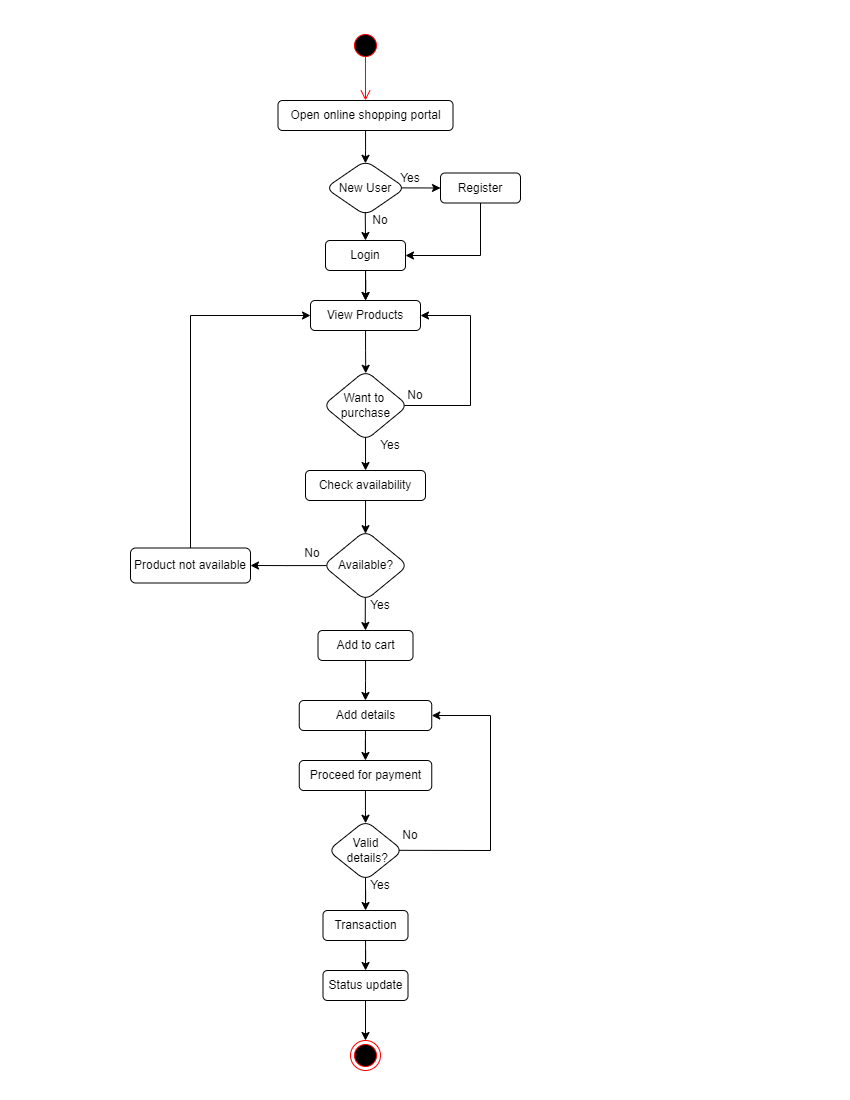

The diagram above was exported from draw.io. Its source (the exported page's mxGraphModel, read from the mxfile embedded in the PNG):
<mxGraphModel dx="686" dy="353" grid="1" gridSize="10" guides="1" tooltips="1" connect="1" arrows="1" fold="1" page="1" pageScale="1" pageWidth="850" pageHeight="1100" math="0" shadow="0">
  <root>
    <mxCell id="0" />
    <mxCell id="1" parent="0" />
    <mxCell id="2pwd6qEAXqoJuRV4_KrS-1" value="" style="ellipse;html=1;shape=startState;fillColor=#000000;strokeColor=#ff0000;" vertex="1" parent="1">
      <mxGeometry x="350" y="30" width="30" height="30" as="geometry" />
    </mxCell>
    <mxCell id="2pwd6qEAXqoJuRV4_KrS-2" value="" style="edgeStyle=orthogonalEdgeStyle;html=1;verticalAlign=bottom;endArrow=open;endSize=8;strokeColor=#ff0000;rounded=0;exitX=0.499;exitY=0.857;exitDx=0;exitDy=0;exitPerimeter=0;" edge="1" source="2pwd6qEAXqoJuRV4_KrS-1" parent="1">
      <mxGeometry relative="1" as="geometry">
        <mxPoint x="365" y="100" as="targetPoint" />
        <mxPoint x="365" y="60" as="sourcePoint" />
      </mxGeometry>
    </mxCell>
    <mxCell id="2pwd6qEAXqoJuRV4_KrS-5" value="" style="edgeStyle=orthogonalEdgeStyle;rounded=0;orthogonalLoop=1;jettySize=auto;html=1;entryX=0.499;entryY=0.051;entryDx=0;entryDy=0;entryPerimeter=0;" edge="1" parent="1" source="2pwd6qEAXqoJuRV4_KrS-3" target="2pwd6qEAXqoJuRV4_KrS-4">
      <mxGeometry relative="1" as="geometry">
        <mxPoint x="365" y="160" as="targetPoint" />
      </mxGeometry>
    </mxCell>
    <mxCell id="2pwd6qEAXqoJuRV4_KrS-3" value="Open online shopping portal" style="rounded=1;whiteSpace=wrap;html=1;" vertex="1" parent="1">
      <mxGeometry x="277.5" y="100" width="175" height="30" as="geometry" />
    </mxCell>
    <mxCell id="2pwd6qEAXqoJuRV4_KrS-4" value="New User" style="rhombus;whiteSpace=wrap;html=1;rounded=1;" vertex="1" parent="1">
      <mxGeometry x="325" y="160" width="80" height="55" as="geometry" />
    </mxCell>
    <mxCell id="2pwd6qEAXqoJuRV4_KrS-6" value="" style="endArrow=classic;html=1;rounded=0;exitX=0.5;exitY=1;exitDx=0;exitDy=0;startArrow=none;" edge="1" parent="1" source="2pwd6qEAXqoJuRV4_KrS-8">
      <mxGeometry width="50" height="50" relative="1" as="geometry">
        <mxPoint x="340" y="220" as="sourcePoint" />
        <mxPoint x="365" y="260" as="targetPoint" />
      </mxGeometry>
    </mxCell>
    <mxCell id="2pwd6qEAXqoJuRV4_KrS-7" value="" style="endArrow=classic;html=1;rounded=0;exitX=0.95;exitY=0.498;exitDx=0;exitDy=0;exitPerimeter=0;entryX=0;entryY=0.5;entryDx=0;entryDy=0;" edge="1" parent="1" source="2pwd6qEAXqoJuRV4_KrS-4" target="2pwd6qEAXqoJuRV4_KrS-9">
      <mxGeometry width="50" height="50" relative="1" as="geometry">
        <mxPoint x="375" y="225" as="sourcePoint" />
        <mxPoint x="440" y="188" as="targetPoint" />
      </mxGeometry>
    </mxCell>
    <mxCell id="2pwd6qEAXqoJuRV4_KrS-12" value="" style="edgeStyle=orthogonalEdgeStyle;rounded=0;orthogonalLoop=1;jettySize=auto;html=1;" edge="1" parent="1" source="2pwd6qEAXqoJuRV4_KrS-8" target="2pwd6qEAXqoJuRV4_KrS-11">
      <mxGeometry relative="1" as="geometry" />
    </mxCell>
    <mxCell id="2pwd6qEAXqoJuRV4_KrS-10" style="edgeStyle=orthogonalEdgeStyle;rounded=0;orthogonalLoop=1;jettySize=auto;html=1;exitX=0.5;exitY=1;exitDx=0;exitDy=0;entryX=1;entryY=0.5;entryDx=0;entryDy=0;" edge="1" parent="1" source="2pwd6qEAXqoJuRV4_KrS-9" target="2pwd6qEAXqoJuRV4_KrS-8">
      <mxGeometry relative="1" as="geometry">
        <mxPoint x="410" y="260" as="targetPoint" />
        <Array as="points">
          <mxPoint x="480" y="255" />
        </Array>
      </mxGeometry>
    </mxCell>
    <mxCell id="2pwd6qEAXqoJuRV4_KrS-9" value="Register" style="rounded=1;whiteSpace=wrap;html=1;" vertex="1" parent="1">
      <mxGeometry x="440" y="172.5" width="80" height="30" as="geometry" />
    </mxCell>
    <mxCell id="2pwd6qEAXqoJuRV4_KrS-21" value="" style="edgeStyle=orthogonalEdgeStyle;rounded=0;orthogonalLoop=1;jettySize=auto;html=1;entryX=0.503;entryY=0.04;entryDx=0;entryDy=0;entryPerimeter=0;" edge="1" parent="1" source="2pwd6qEAXqoJuRV4_KrS-11" target="2pwd6qEAXqoJuRV4_KrS-20">
      <mxGeometry relative="1" as="geometry" />
    </mxCell>
    <mxCell id="2pwd6qEAXqoJuRV4_KrS-11" value="View Products" style="rounded=1;whiteSpace=wrap;html=1;" vertex="1" parent="1">
      <mxGeometry x="310" y="300" width="110" height="30" as="geometry" />
    </mxCell>
    <mxCell id="2pwd6qEAXqoJuRV4_KrS-16" value="" style="edgeStyle=orthogonalEdgeStyle;rounded=0;orthogonalLoop=1;jettySize=auto;html=1;" edge="1" parent="1" source="2pwd6qEAXqoJuRV4_KrS-8" target="2pwd6qEAXqoJuRV4_KrS-11">
      <mxGeometry relative="1" as="geometry" />
    </mxCell>
    <mxCell id="2pwd6qEAXqoJuRV4_KrS-8" value="Login" style="rounded=1;whiteSpace=wrap;html=1;" vertex="1" parent="1">
      <mxGeometry x="325" y="240" width="80" height="30" as="geometry" />
    </mxCell>
    <mxCell id="2pwd6qEAXqoJuRV4_KrS-15" value="" style="edgeStyle=orthogonalEdgeStyle;rounded=0;orthogonalLoop=1;jettySize=auto;html=1;entryX=0.5;entryY=0;entryDx=0;entryDy=0;exitX=0.497;exitY=0.943;exitDx=0;exitDy=0;exitPerimeter=0;" edge="1" parent="1" source="2pwd6qEAXqoJuRV4_KrS-4" target="2pwd6qEAXqoJuRV4_KrS-8">
      <mxGeometry relative="1" as="geometry">
        <mxPoint x="375" y="280" as="sourcePoint" />
        <mxPoint x="375" y="310" as="targetPoint" />
      </mxGeometry>
    </mxCell>
    <mxCell id="2pwd6qEAXqoJuRV4_KrS-17" value="Yes" style="text;html=1;strokeColor=none;fillColor=none;align=center;verticalAlign=middle;whiteSpace=wrap;rounded=0;" vertex="1" parent="1">
      <mxGeometry x="400" y="172.5" width="20" height="10" as="geometry" />
    </mxCell>
    <mxCell id="2pwd6qEAXqoJuRV4_KrS-18" value="No" style="text;html=1;strokeColor=none;fillColor=none;align=center;verticalAlign=middle;whiteSpace=wrap;rounded=0;" vertex="1" parent="1">
      <mxGeometry x="370" y="215" width="20" height="10" as="geometry" />
    </mxCell>
    <mxCell id="2pwd6qEAXqoJuRV4_KrS-23" value="" style="edgeStyle=orthogonalEdgeStyle;rounded=0;orthogonalLoop=1;jettySize=auto;html=1;exitX=0.5;exitY=0.953;exitDx=0;exitDy=0;exitPerimeter=0;" edge="1" parent="1" source="2pwd6qEAXqoJuRV4_KrS-20">
      <mxGeometry relative="1" as="geometry">
        <mxPoint x="365.0476190476188" y="470" as="targetPoint" />
      </mxGeometry>
    </mxCell>
    <mxCell id="2pwd6qEAXqoJuRV4_KrS-20" value="Want to&amp;nbsp;&lt;br&gt;purchase" style="rhombus;whiteSpace=wrap;html=1;rounded=1;" vertex="1" parent="1">
      <mxGeometry x="322.5" y="370" width="85" height="70" as="geometry" />
    </mxCell>
    <mxCell id="2pwd6qEAXqoJuRV4_KrS-25" value="" style="edgeStyle=orthogonalEdgeStyle;rounded=0;orthogonalLoop=1;jettySize=auto;html=1;entryX=0.5;entryY=0.045;entryDx=0;entryDy=0;entryPerimeter=0;" edge="1" parent="1" target="2pwd6qEAXqoJuRV4_KrS-31">
      <mxGeometry relative="1" as="geometry">
        <mxPoint x="365.0476190476188" y="500" as="sourcePoint" />
        <mxPoint x="365" y="530" as="targetPoint" />
      </mxGeometry>
    </mxCell>
    <mxCell id="2pwd6qEAXqoJuRV4_KrS-28" value="Yes" style="text;html=1;strokeColor=none;fillColor=none;align=center;verticalAlign=middle;whiteSpace=wrap;rounded=0;" vertex="1" parent="1">
      <mxGeometry x="380" y="440" width="20" height="10" as="geometry" />
    </mxCell>
    <mxCell id="2pwd6qEAXqoJuRV4_KrS-29" value="" style="endArrow=classic;html=1;rounded=0;exitX=0.956;exitY=0.5;exitDx=0;exitDy=0;entryX=1;entryY=0.5;entryDx=0;entryDy=0;exitPerimeter=0;" edge="1" parent="1" source="2pwd6qEAXqoJuRV4_KrS-20" target="2pwd6qEAXqoJuRV4_KrS-11">
      <mxGeometry width="50" height="50" relative="1" as="geometry">
        <mxPoint x="380" y="390" as="sourcePoint" />
        <mxPoint x="430" y="340" as="targetPoint" />
        <Array as="points">
          <mxPoint x="470" y="405" />
          <mxPoint x="470" y="315" />
        </Array>
      </mxGeometry>
    </mxCell>
    <mxCell id="2pwd6qEAXqoJuRV4_KrS-30" value="No" style="text;html=1;strokeColor=none;fillColor=none;align=center;verticalAlign=middle;whiteSpace=wrap;rounded=0;" vertex="1" parent="1">
      <mxGeometry x="405" y="390" width="20" height="10" as="geometry" />
    </mxCell>
    <mxCell id="2pwd6qEAXqoJuRV4_KrS-35" value="" style="edgeStyle=orthogonalEdgeStyle;rounded=0;orthogonalLoop=1;jettySize=auto;html=1;exitX=0.043;exitY=0.501;exitDx=0;exitDy=0;exitPerimeter=0;" edge="1" parent="1" source="2pwd6qEAXqoJuRV4_KrS-31" target="2pwd6qEAXqoJuRV4_KrS-34">
      <mxGeometry relative="1" as="geometry" />
    </mxCell>
    <mxCell id="2pwd6qEAXqoJuRV4_KrS-41" value="" style="edgeStyle=orthogonalEdgeStyle;rounded=0;orthogonalLoop=1;jettySize=auto;html=1;exitX=0.498;exitY=0.959;exitDx=0;exitDy=0;exitPerimeter=0;" edge="1" parent="1" source="2pwd6qEAXqoJuRV4_KrS-31" target="2pwd6qEAXqoJuRV4_KrS-40">
      <mxGeometry relative="1" as="geometry" />
    </mxCell>
    <mxCell id="2pwd6qEAXqoJuRV4_KrS-31" value="Available?" style="rhombus;whiteSpace=wrap;html=1;rounded=1;" vertex="1" parent="1">
      <mxGeometry x="322.5" y="530" width="85" height="70" as="geometry" />
    </mxCell>
    <mxCell id="2pwd6qEAXqoJuRV4_KrS-34" value="Product not available" style="whiteSpace=wrap;html=1;rounded=1;" vertex="1" parent="1">
      <mxGeometry x="130" y="547.5" width="120" height="35" as="geometry" />
    </mxCell>
    <mxCell id="2pwd6qEAXqoJuRV4_KrS-51" value="" style="edgeStyle=orthogonalEdgeStyle;rounded=0;orthogonalLoop=1;jettySize=auto;html=1;" edge="1" parent="1" source="2pwd6qEAXqoJuRV4_KrS-40" target="2pwd6qEAXqoJuRV4_KrS-50">
      <mxGeometry relative="1" as="geometry" />
    </mxCell>
    <mxCell id="2pwd6qEAXqoJuRV4_KrS-40" value="Add to cart" style="whiteSpace=wrap;html=1;rounded=1;" vertex="1" parent="1">
      <mxGeometry x="317.5" y="630" width="95" height="30" as="geometry" />
    </mxCell>
    <mxCell id="2pwd6qEAXqoJuRV4_KrS-43" value="Check availability" style="whiteSpace=wrap;html=1;rounded=1;" vertex="1" parent="1">
      <mxGeometry x="305" y="470" width="120" height="30" as="geometry" />
    </mxCell>
    <mxCell id="2pwd6qEAXqoJuRV4_KrS-45" value="" style="endArrow=classic;html=1;rounded=0;exitX=0.5;exitY=0;exitDx=0;exitDy=0;entryX=0;entryY=0.5;entryDx=0;entryDy=0;" edge="1" parent="1" source="2pwd6qEAXqoJuRV4_KrS-34" target="2pwd6qEAXqoJuRV4_KrS-11">
      <mxGeometry width="50" height="50" relative="1" as="geometry">
        <mxPoint x="310" y="500" as="sourcePoint" />
        <mxPoint x="360" y="450" as="targetPoint" />
        <Array as="points">
          <mxPoint x="190" y="315" />
        </Array>
      </mxGeometry>
    </mxCell>
    <mxCell id="2pwd6qEAXqoJuRV4_KrS-48" value="No" style="text;html=1;strokeColor=none;fillColor=none;align=center;verticalAlign=middle;whiteSpace=wrap;rounded=0;" vertex="1" parent="1">
      <mxGeometry x="302.5" y="547.5" width="20" height="10" as="geometry" />
    </mxCell>
    <mxCell id="2pwd6qEAXqoJuRV4_KrS-49" value="Yes" style="text;html=1;strokeColor=none;fillColor=none;align=center;verticalAlign=middle;whiteSpace=wrap;rounded=0;" vertex="1" parent="1">
      <mxGeometry x="370" y="600" width="20" height="10" as="geometry" />
    </mxCell>
    <mxCell id="2pwd6qEAXqoJuRV4_KrS-53" value="" style="edgeStyle=orthogonalEdgeStyle;rounded=0;orthogonalLoop=1;jettySize=auto;html=1;" edge="1" parent="1" source="2pwd6qEAXqoJuRV4_KrS-50" target="2pwd6qEAXqoJuRV4_KrS-52">
      <mxGeometry relative="1" as="geometry" />
    </mxCell>
    <mxCell id="2pwd6qEAXqoJuRV4_KrS-50" value="Add details" style="whiteSpace=wrap;html=1;rounded=1;" vertex="1" parent="1">
      <mxGeometry x="298.75" y="700" width="132.5" height="30" as="geometry" />
    </mxCell>
    <mxCell id="2pwd6qEAXqoJuRV4_KrS-55" value="" style="edgeStyle=orthogonalEdgeStyle;rounded=0;orthogonalLoop=1;jettySize=auto;html=1;entryX=0.501;entryY=0.046;entryDx=0;entryDy=0;entryPerimeter=0;" edge="1" parent="1" source="2pwd6qEAXqoJuRV4_KrS-52" target="2pwd6qEAXqoJuRV4_KrS-54">
      <mxGeometry relative="1" as="geometry" />
    </mxCell>
    <mxCell id="2pwd6qEAXqoJuRV4_KrS-52" value="Proceed for payment" style="whiteSpace=wrap;html=1;rounded=1;" vertex="1" parent="1">
      <mxGeometry x="298.75" y="760" width="132.5" height="30" as="geometry" />
    </mxCell>
    <mxCell id="2pwd6qEAXqoJuRV4_KrS-57" value="" style="edgeStyle=orthogonalEdgeStyle;rounded=0;orthogonalLoop=1;jettySize=auto;html=1;exitX=0.5;exitY=0.95;exitDx=0;exitDy=0;exitPerimeter=0;" edge="1" parent="1" source="2pwd6qEAXqoJuRV4_KrS-54" target="2pwd6qEAXqoJuRV4_KrS-56">
      <mxGeometry relative="1" as="geometry" />
    </mxCell>
    <mxCell id="2pwd6qEAXqoJuRV4_KrS-54" value="Valid&lt;br&gt;&amp;nbsp;details?" style="rhombus;whiteSpace=wrap;html=1;rounded=1;" vertex="1" parent="1">
      <mxGeometry x="327.5" y="820" width="75" height="60" as="geometry" />
    </mxCell>
    <mxCell id="2pwd6qEAXqoJuRV4_KrS-62" value="" style="edgeStyle=orthogonalEdgeStyle;rounded=0;orthogonalLoop=1;jettySize=auto;html=1;" edge="1" parent="1" source="2pwd6qEAXqoJuRV4_KrS-56" target="2pwd6qEAXqoJuRV4_KrS-61">
      <mxGeometry relative="1" as="geometry" />
    </mxCell>
    <mxCell id="2pwd6qEAXqoJuRV4_KrS-56" value="Transaction" style="whiteSpace=wrap;html=1;rounded=1;" vertex="1" parent="1">
      <mxGeometry x="322.5" y="910" width="85" height="30" as="geometry" />
    </mxCell>
    <mxCell id="2pwd6qEAXqoJuRV4_KrS-58" value="" style="endArrow=classic;html=1;rounded=0;exitX=0.946;exitY=0.497;exitDx=0;exitDy=0;entryX=1;entryY=0.5;entryDx=0;entryDy=0;exitPerimeter=0;" edge="1" parent="1" source="2pwd6qEAXqoJuRV4_KrS-54" target="2pwd6qEAXqoJuRV4_KrS-50">
      <mxGeometry width="50" height="50" relative="1" as="geometry">
        <mxPoint x="431.25" y="875" as="sourcePoint" />
        <mxPoint x="481.25" y="825" as="targetPoint" />
        <Array as="points">
          <mxPoint x="490" y="850" />
          <mxPoint x="490" y="715" />
        </Array>
      </mxGeometry>
    </mxCell>
    <mxCell id="2pwd6qEAXqoJuRV4_KrS-59" value="Yes" style="text;html=1;strokeColor=none;fillColor=none;align=center;verticalAlign=middle;whiteSpace=wrap;rounded=0;" vertex="1" parent="1">
      <mxGeometry x="370" y="880" width="20" height="10" as="geometry" />
    </mxCell>
    <mxCell id="2pwd6qEAXqoJuRV4_KrS-60" value="No" style="text;html=1;strokeColor=none;fillColor=none;align=center;verticalAlign=middle;whiteSpace=wrap;rounded=0;" vertex="1" parent="1">
      <mxGeometry x="400" y="830" width="20" height="10" as="geometry" />
    </mxCell>
    <mxCell id="2pwd6qEAXqoJuRV4_KrS-61" value="Status update" style="whiteSpace=wrap;html=1;rounded=1;" vertex="1" parent="1">
      <mxGeometry x="322.5" y="970" width="85" height="30" as="geometry" />
    </mxCell>
    <mxCell id="2pwd6qEAXqoJuRV4_KrS-63" value="" style="ellipse;html=1;shape=endState;fillColor=#000000;strokeColor=#ff0000;" vertex="1" parent="1">
      <mxGeometry x="350" y="1040" width="30" height="30" as="geometry" />
    </mxCell>
    <mxCell id="2pwd6qEAXqoJuRV4_KrS-64" value="" style="endArrow=classic;html=1;rounded=0;exitX=0.5;exitY=1;exitDx=0;exitDy=0;entryX=0.5;entryY=0;entryDx=0;entryDy=0;" edge="1" parent="1" source="2pwd6qEAXqoJuRV4_KrS-61" target="2pwd6qEAXqoJuRV4_KrS-63">
      <mxGeometry width="50" height="50" relative="1" as="geometry">
        <mxPoint x="210" y="1000" as="sourcePoint" />
        <mxPoint x="260" y="950" as="targetPoint" />
      </mxGeometry>
    </mxCell>
  </root>
</mxGraphModel>